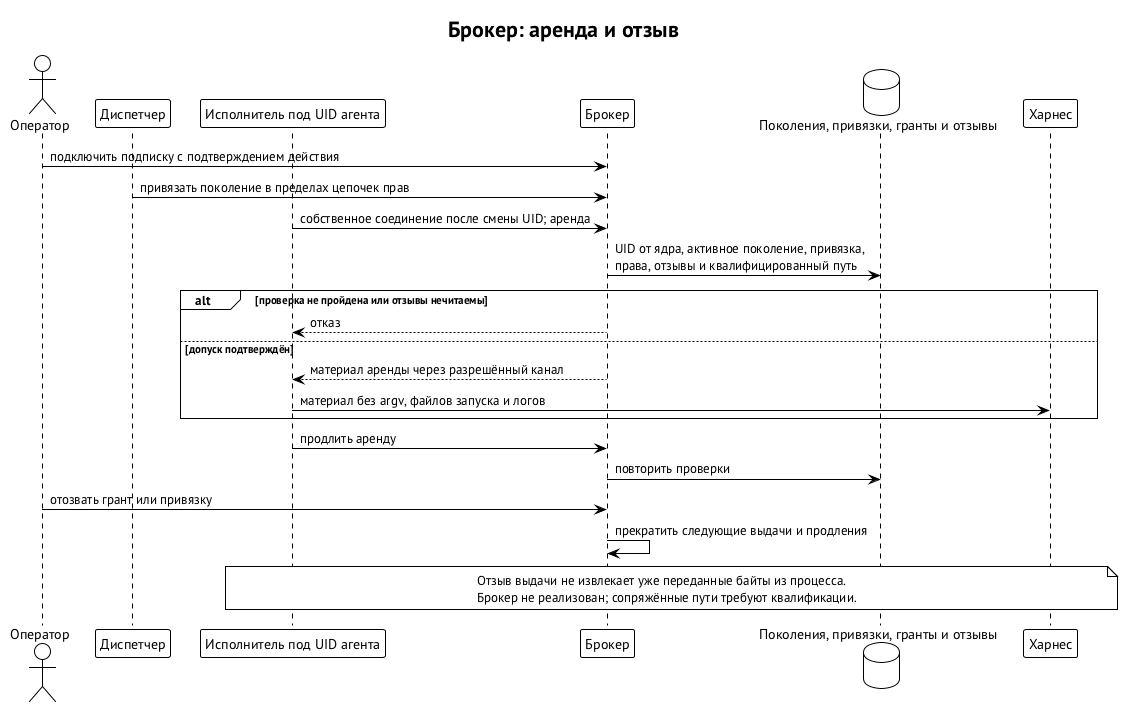

The diagram above was rendered by PlantUML. Its source (embedded in the PNG):
@startuml credential-lease-revocation
!theme plain
skinparam defaultFontName "PT Sans"
skinparam shadowing false
title Брокер: аренда и отзыв
actor "Оператор" as O
participant "Диспетчер" as D
participant "Исполнитель под UID агента" as E
participant "Брокер" as B
database "Поколения, привязки, гранты и отзывы" as R
participant "Харнес" as H
O -> B : подключить подписку с подтверждением действия
D -> B : привязать поколение в пределах цепочек прав
E -> B : собственное соединение после смены UID; аренда
B -> R : UID от ядра, активное поколение, привязка,\nправа, отзывы и квалифицированный путь
alt проверка не пройдена или отзывы нечитаемы
  B --> E : отказ
else допуск подтверждён
  B --> E : материал аренды через разрешённый канал
  E -> H : материал без argv, файлов запуска и логов
end
E -> B : продлить аренду
B -> R : повторить проверки
O -> B : отозвать грант или привязку
B -> B : прекратить следующие выдачи и продления
note over E, H
  Отзыв выдачи не извлекает уже переданные байты из процесса.
  Брокер не реализован; сопряжённые пути требуют квалификации.
end note
@enduml